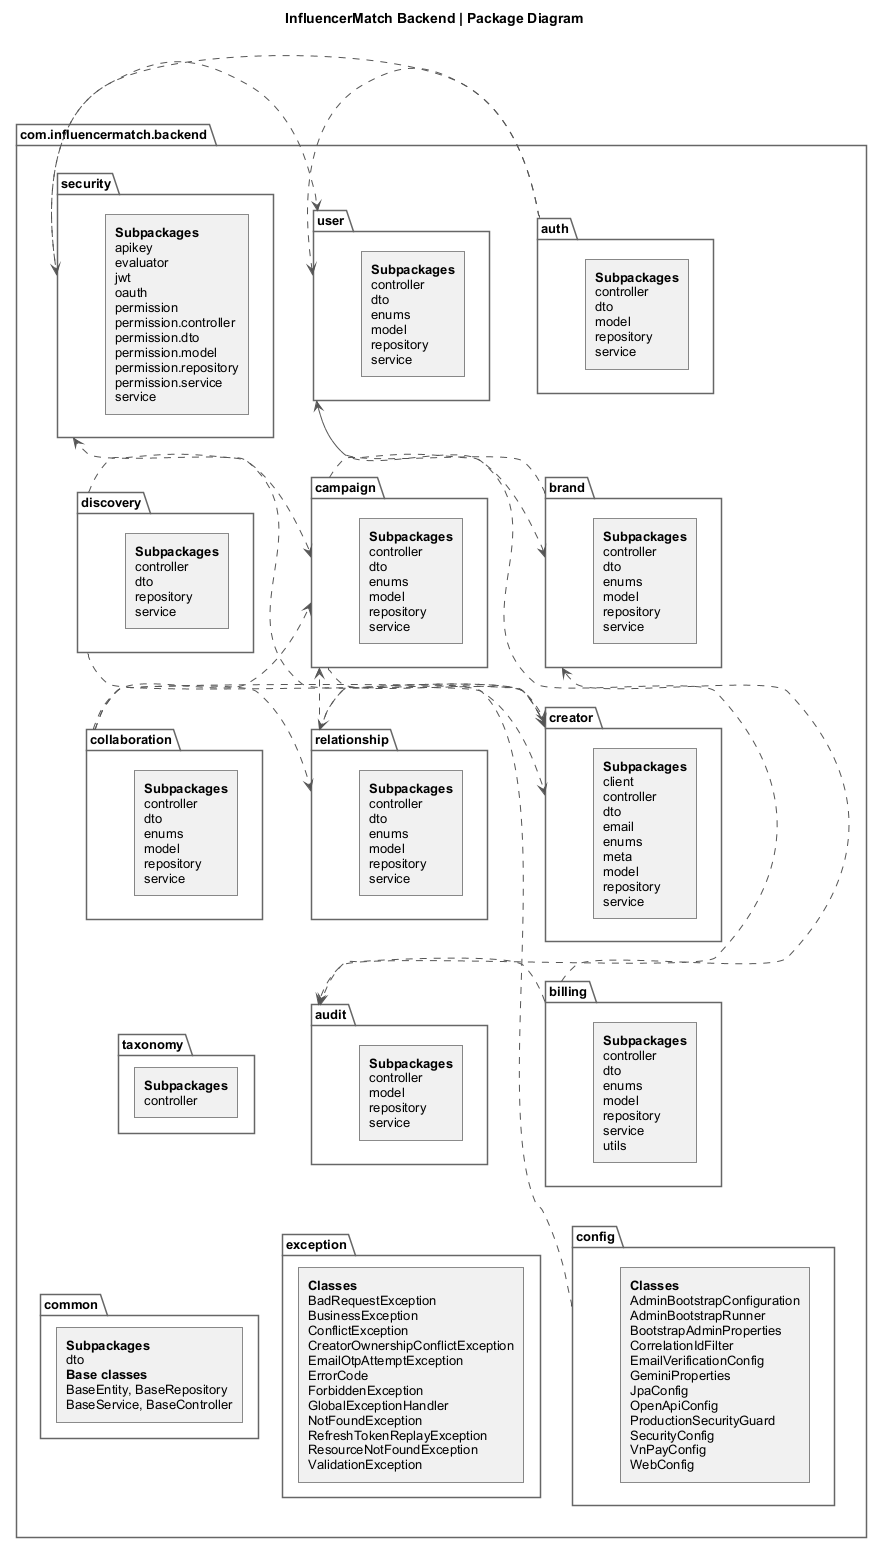

The diagram above was rendered by PlantUML. Its source (embedded in the PNG):
@startuml
skinparam backgroundColor white
skinparam shadowing false
skinparam roundcorner 0
skinparam defaultFontName Arial
skinparam defaultFontSize 13
skinparam classAttributeIconSize 0
skinparam packageStyle folder
skinparam classBackgroundColor white
skinparam classBorderColor #444444
skinparam classHeaderBackgroundColor #F2F2F2
skinparam packageBackgroundColor white
skinparam packageBorderColor #666666
skinparam ArrowColor #555555
skinparam nodesep 40
skinparam ranksep 65
hide circle
title InfluencerMatch Backend | Package Diagram
package "com.influencermatch.backend" {
package "auth" as p_auth {
rectangle "**Subpackages**\ncontroller\ndto\nmodel\nrepository\nservice" as p_auth_contents
}
package "user" as p_user {
rectangle "**Subpackages**\ncontroller\ndto\nenums\nmodel\nrepository\nservice" as p_user_contents
}
package "security" as p_security {
rectangle "**Subpackages**\napikey\nevaluator\njwt\noauth\npermission\npermission.controller\npermission.dto\npermission.model\npermission.repository\npermission.service\nservice" as p_security_contents
}
package "brand" as p_brand {
rectangle "**Subpackages**\ncontroller\ndto\nenums\nmodel\nrepository\nservice" as p_brand_contents
}
package "campaign" as p_campaign {
rectangle "**Subpackages**\ncontroller\ndto\nenums\nmodel\nrepository\nservice" as p_campaign_contents
}
package "discovery" as p_discovery {
rectangle "**Subpackages**\ncontroller\ndto\nrepository\nservice" as p_discovery_contents
}
package "creator" as p_creator {
rectangle "**Subpackages**\nclient\ncontroller\ndto\nemail\nenums\nmeta\nmodel\nrepository\nservice" as p_creator_contents
}
package "relationship" as p_relationship {
rectangle "**Subpackages**\ncontroller\ndto\nenums\nmodel\nrepository\nservice" as p_relationship_contents
}
package "collaboration" as p_collaboration {
rectangle "**Subpackages**\ncontroller\ndto\nenums\nmodel\nrepository\nservice" as p_collaboration_contents
}
package "billing" as p_billing {
rectangle "**Subpackages**\ncontroller\ndto\nenums\nmodel\nrepository\nservice\nutils" as p_billing_contents
}
package "audit" as p_audit {
rectangle "**Subpackages**\ncontroller\nmodel\nrepository\nservice" as p_audit_contents
}
package "taxonomy" as p_taxonomy {
rectangle "**Subpackages**\ncontroller" as p_taxonomy_contents
}
package "config" as p_config {
rectangle "**Classes**\nAdminBootstrapConfiguration\nAdminBootstrapRunner\nBootstrapAdminProperties\nCorrelationIdFilter\nEmailVerificationConfig\nGeminiProperties\nJpaConfig\nOpenApiConfig\nProductionSecurityGuard\nSecurityConfig\nVnPayConfig\nWebConfig" as p_config_contents
}
package "exception" as p_exception {
rectangle "**Classes**\nBadRequestException\nBusinessException\nConflictException\nCreatorOwnershipConflictException\nEmailOtpAttemptException\nErrorCode\nForbiddenException\nGlobalExceptionHandler\nNotFoundException\nRefreshTokenReplayException\nResourceNotFoundException\nValidationException" as p_exception_contents
}
package "common" as p_common {
rectangle "**Subpackages**\ndto\n**Base classes**\nBaseEntity, BaseRepository\nBaseService, BaseController" as p_common_contents
}
}
p_auth_contents -[hidden]right-> p_user_contents
p_user_contents -[hidden]right-> p_security_contents
p_brand_contents -[hidden]right-> p_campaign_contents
p_campaign_contents -[hidden]right-> p_discovery_contents
p_creator_contents -[hidden]right-> p_relationship_contents
p_relationship_contents -[hidden]right-> p_collaboration_contents
p_billing_contents -[hidden]right-> p_audit_contents
p_audit_contents -[hidden]right-> p_taxonomy_contents
p_config_contents -[hidden]right-> p_exception_contents
p_exception_contents -[hidden]right-> p_common_contents
p_auth_contents -[hidden]down-> p_brand_contents
p_user_contents -[hidden]down-> p_campaign_contents
p_security_contents -[hidden]down-> p_discovery_contents
p_brand_contents -[hidden]down-> p_creator_contents
p_campaign_contents -[hidden]down-> p_relationship_contents
p_discovery_contents -[hidden]down-> p_collaboration_contents
p_creator_contents -[hidden]down-> p_billing_contents
p_relationship_contents -[hidden]down-> p_audit_contents
p_collaboration_contents -[hidden]down-> p_taxonomy_contents
p_billing_contents -[hidden]down-> p_config_contents
p_audit_contents -[hidden]down-> p_exception_contents
p_taxonomy_contents -[hidden]down-> p_common_contents
p_auth .[norank].> p_user
p_auth .[norank].> p_security
p_user .[norank].> p_audit
p_brand .[norank].> p_user
p_campaign .[norank].> p_brand
p_campaign .[norank].> p_creator
p_discovery .[norank].> p_campaign
p_discovery .[norank].> p_creator
p_relationship .[norank].> p_campaign
p_relationship .[norank].> p_creator
p_collaboration .[norank].> p_relationship
p_collaboration .[norank].> p_campaign
p_collaboration .[norank].> p_creator
p_billing .[norank].> p_brand
p_billing .[norank].> p_audit
p_creator .[norank].> p_relationship
p_security .[norank].> p_user
p_config .[norank].> p_security

@enduml